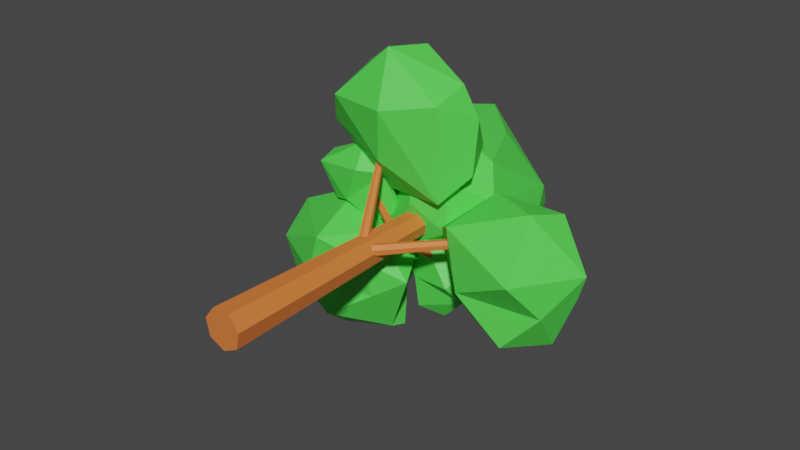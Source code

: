 # Source: BigTree.blend  (saved by Blender 2.92.15; exported with 4.5.12 LTS)
import bpy
from mathutils import Matrix  # noqa: F401  (used for matrix-valued properties, if any)

bpy.ops.wm.read_factory_settings(use_empty=True)
scene = bpy.context.scene
scene.name = 'Scene'

# ---- collections
col_collection = bpy.data.collections.new('Collection'); scene.collection.children.link(col_collection)

# ---- materials (node trees are filled in below, after node groups)
mat_material = bpy.data.materials.new('Material')
mat_material.use_transparent_shadow = False
mat_material_001 = bpy.data.materials.new('Material.001')
mat_material_001.use_transparent_shadow = False

# ---- material node trees
mat_material.use_nodes = True; mat_material.node_tree.nodes.clear()
_N = mat_material.node_tree.nodes; _L = mat_material.node_tree.links
n0 = _N.new('ShaderNodeBsdfPrincipled'); n0.name = 'Principled BSDF'; n0.location = (10, 300)
n0.distribution = 'GGX'
n0.subsurface_method = 'BURLEY'
n0.inputs[0].default_value = (0.09194, 0.8, 0.08196, 1.0)
n0.inputs[3].default_value = 1.45
n0.inputs[27].default_value = (0.0, 0.0, 0.0, 1.0)
n0.inputs[28].default_value = 1.0
n1 = _N.new('ShaderNodeOutputMaterial'); n1.name = 'Material Output'; n1.location = (300, 300)
_L.new(n0.outputs[0], n1.inputs[0])
n1.is_active_output = True
mat_material_001.use_nodes = True; mat_material_001.node_tree.nodes.clear()
_N = mat_material_001.node_tree.nodes; _L = mat_material_001.node_tree.links
n0 = _N.new('ShaderNodeBsdfPrincipled'); n0.name = 'Principled BSDF'; n0.location = (10, 300)
n0.distribution = 'GGX'
n0.subsurface_method = 'BURLEY'
n0.inputs[0].default_value = (0.8, 0.1934, 0.04274, 1.0)
n0.inputs[3].default_value = 1.45
n0.inputs[27].default_value = (0.0, 0.0, 0.0, 1.0)
n0.inputs[28].default_value = 1.0
n1 = _N.new('ShaderNodeOutputMaterial'); n1.name = 'Material Output'; n1.location = (300, 300)
_L.new(n0.outputs[0], n1.inputs[0])
n1.is_active_output = True

# ---- world
world_world = bpy.data.worlds.new('World'); scene.world = world_world
world_world.use_nodes = True; world_world.node_tree.nodes.clear()
_N = world_world.node_tree.nodes; _L = world_world.node_tree.links
n0 = _N.new('ShaderNodeOutputWorld'); n0.name = 'World Output'; n0.location = (300, 300)
n1 = _N.new('ShaderNodeBackground'); n1.name = 'Background'; n1.location = (10, 300)
n1.inputs[0].default_value = (0.05088, 0.05088, 0.05088, 1.0)
_L.new(n1.outputs[0], n0.inputs[0])
n0.is_active_output = True
world_world.color = (0.05088, 0.05088, 0.05088)
world_world.use_sun_shadow = False
world_world.sun_shadow_jitter_overblur = 0.0

# ---- meshes
me_cylinder = bpy.data.meshes.new('Cylinder')
me_cylinder.from_pydata([(-0.0008932, -0.4308, -1.429), (-0.0008933, 19.71, -0.8828), (1.116, -0.4308, -0.8911), (0.6893, 19.71, -0.5504), (1.392, -0.4308, 0.318), (0.8598, 19.71, 0.1964), (0.6192, -0.4308, 1.288), (0.3821, 19.71, 0.7954), (-0.621, -0.4308, 1.288), (-0.3839, 19.71, 0.7954), (-1.394, -0.4308, 0.318), (-0.8616, 19.71, 0.1964), (-1.118, -0.4308, -0.8911), (-0.6911, 19.71, -0.5504), (-0.4854, 10.98, -0.3162), (6.924, 16.99, 0.7578), (-0.2833, 10.7, -0.09919), (7.048, 16.81, 0.8918), (-0.284, 10.64, 0.3062), (7.048, 16.77, 1.142), (-0.487, 10.85, 0.5947), (6.923, 16.9, 1.32), (-0.7394, 11.17, 0.5491), (6.767, 17.1, 1.292), (-0.8511, 11.36, 0.2037), (6.698, 17.22, 1.079), (-0.7381, 11.27, -0.1814), (6.767, 17.17, 0.841), (-0.3715, 10.29, -0.4361), (-4.08, 15.48, -2.874), (-0.01636, 10.55, -0.4378), (-3.861, 15.64, -2.875), (0.1286, 10.82, -0.1207), (-3.771, 15.81, -2.68), (-0.04578, 10.9, 0.2765), (-3.879, 15.86, -2.434), (-0.4081, 10.72, 0.4546), (-4.103, 15.75, -2.324), (-0.6857, 10.43, 0.2796), (-4.274, 15.57, -2.432), (-0.6693, 10.24, -0.1169), (-4.264, 15.45, -2.677), (-0.1927, 10.93, -0.5116), (-2.286, 15.86, 4.652), (-0.08012, 11.21, -0.7287), (-2.217, 16.03, 4.518), (0.2532, 11.38, -0.74), (-2.011, 16.13, 4.511), (0.5564, 11.3, -0.5369), (-1.824, 16.09, 4.637), (0.601, 11.04, -0.2724), (-1.796, 15.93, 4.8), (0.3535, 10.8, -0.1456), (-1.949, 15.78, 4.878), (0.000305, 10.75, -0.252), (-2.167, 15.74, 4.813), (-0.1529, 15.19, -0.06802), (1.48, 18.7, -3.102), (-0.1995, 15.02, -0.3005), (1.451, 18.59, -3.245), (-0.01286, 14.83, -0.4293), (1.567, 18.47, -3.325), (0.2666, 14.77, -0.3575), (1.739, 18.44, -3.281), (0.4283, 14.88, -0.1392), (1.839, 18.51, -3.146), (0.3506, 15.09, 0.06135), (1.791, 18.63, -3.022), (0.09189, 15.22, 0.09301), (1.631, 18.71, -3.002), (-1.578, 14.29, -5.108), (-2.067, 15.81, -0.6579), (-5.71, 13.3, -1.455), (-4.497, 12.9, -6.992), (-1.738, 20.52, -4.242), (-9.522, 20.95, -7.02), (-1.97, 13.86, -2.305), (0.6982, 15.39, -3.684), (-6.664, 13.37, -4.574), (-1.615, 16.58, -8.609), (-0.6027, 18.41, -2.22), (-2.206, 19.04, -6.4), (-5.744, 17.74, 0.7929), (-11.15, 15.6, -4.0), (-11.62, 18.51, -2.166), (-10.03, 15.84, -7.547), (-1.556, 17.94, -9.036), (-6.408, 16.95, -10.29), (-5.785, 19.27, -0.3821), (-10.66, 18.61, -5.385), (-6.814, 20.75, -2.474), (-4.64, 21.66, -4.701), (-9.592, 20.37, -3.763), (-6.285, 21.22, -7.607), (3.068, 18.15, 10.45), (-5.134, 19.65, 2.657), (-0.1738, 21.6, 8.621), (2.532, 21.27, 5.177), (-5.322, 15.13, 8.666), (-1.554, 16.21, 12.44), (2.722, 15.76, 9.504), (-0.6327, 14.04, 8.931), (-1.297, 14.82, 5.056), (-5.297, 19.02, 10.18), (-2.205, 17.17, 2.029), (-6.723, 16.71, 6.119), (2.576, 16.31, 2.49), (4.233, 17.77, 4.508), (-0.5563, 18.98, 12.17), (3.971, 18.67, 8.115), (-4.889, 22.47, 7.104), (-4.364, 21.52, 3.896), (-0.8885, 19.75, 1.797), (10.41, 12.95, 0.5605), (4.588, 14.56, 2.235), (13.05, 17.94, 0.1886), (2.623, 20.08, -3.484), (7.182, 17.31, -6.769), (9.294, 21.98, 0.4065), (5.726, 22.16, -4.074), (9.569, 16.52, 3.926), (5.893, 13.95, -1.838), (9.132, 14.49, -4.955), (11.6, 15.21, -2.249), (5.448, 18.93, 3.344), (2.312, 17.13, 0.483), (4.274, 16.91, -4.617), (11.07, 17.76, -5.478), (10.31, 19.37, 3.14), (2.928, 20.96, 0.6874), (12.44, 18.15, -1.681), (5.204, 23.85, 0.212), (3.428, 22.62, -2.4), (9.586, 22.39, -4.236), (-4.04, 15.63, 3.307), (-7.764, 16.11, 2.847), (-3.405, 18.87, 0.9365), (-4.538, 17.16, 4.887), (-5.331, 16.07, 0.565), (-2.475, 16.73, 3.132), (-3.062, 18.12, 4.23), (-7.792, 17.63, 3.331), (-6.807, 16.71, 0.03813), (-8.348, 17.74, 1.768), (-3.135, 16.42, -0.608), (-1.879, 17.62, 0.0905), (-2.445, 17.64, 2.509), (-6.607, 19.38, 2.34), (-5.212, 18.37, 3.927), (-6.299, 18.0, -0.7989), (2.801, 16.98, -4.108), (0.533, 17.46, -1.118), (0.8617, 19.01, -0.5795), (1.069, 20.23, -5.847), (3.917, 18.52, -2.883), (-0.2192, 17.43, -4.367), (3.435, 18.08, -5.549), (4.09, 19.48, -4.489), (2.055, 18.77, -1.839), (-1.416, 18.07, -3.356), (-0.7756, 18.45, -1.484), (-0.1309, 17.77, -6.856), (-1.883, 19.27, -4.191), (1.521, 18.67, -7.502), (-0.4109, 19.78, -1.361), (0.1226, 19.6, -6.537), (2.911, 18.99, -5.888), (0.6757, 20.74, -2.372), (2.749, 19.72, -2.783), (-1.1, 19.99, -3.62), (0.09679, 17.45, -1.45), (-0.8745, 18.48, 4.347), (-4.994, 19.77, 0.4426), (3.222, 22.53, -3.773), (-3.06, 24.59, 5.776), (-4.335, 28.16, -0.01171), (0.6928, 28.94, -3.058), (-1.484, 28.23, 5.051), (-2.777, 17.29, -0.9903), (-0.2009, 16.71, 1.654), (2.344, 17.46, 3.534), (2.537, 17.31, -0.08), (-3.576, 22.22, -2.845), (1.917, 20.74, -2.303), (-0.3128, 22.84, -4.074), (4.177, 20.83, -1.17), (3.595, 20.93, 4.285), (-4.946, 22.23, 3.857), (-1.89, 20.79, 5.332), (-3.683, 26.03, -2.68), (-5.776, 24.39, 0.1543), (2.451, 26.19, -4.603), (-0.8413, 26.65, -4.294), (4.568, 19.87, 2.016), (4.915, 24.43, -2.154), (0.8227, 20.95, 5.721), (-4.691, 27.55, 3.628), (-1.97, 28.93, -1.928), (3.273, 28.47, -1.474), (1.262, 25.81, 4.323), (-2.27, 29.62, 1.746), (0.4662, 29.75, -0.158), (4.018, 26.88, 0.5354), (0.4237, 15.17, -0.0202), (-3.764, 17.24, 1.513), (0.3075, 14.91, 0.031), (-3.836, 17.07, 1.545), (0.1488, 14.74, -0.1506), (-3.934, 16.97, 1.433), (0.06702, 14.79, -0.4282), (-3.984, 17.0, 1.261), (0.1238, 15.03, -0.5928), (-3.949, 17.15, 1.16), (0.2764, 15.27, -0.5205), (-3.855, 17.3, 1.204), (0.4099, 15.34, -0.2656), (-3.772, 17.34, 1.362)], [], [(0, 1, 3, 2), (2, 3, 5, 4), (4, 5, 7, 6), (6, 7, 9, 8), (8, 9, 11, 10), (3, 1, 13, 11, 9, 7, 5), (10, 11, 13, 12), (12, 13, 1, 0), (0, 2, 4, 6, 8, 10, 12), (14, 15, 17, 16), (16, 17, 19, 18), (18, 19, 21, 20), (20, 21, 23, 22), (22, 23, 25, 24), (17, 15, 27, 25, 23, 21, 19), (24, 25, 27, 26), (26, 27, 15, 14), (14, 16, 18, 20, 22, 24, 26), (28, 29, 31, 30), (30, 31, 33, 32), (32, 33, 35, 34), (34, 35, 37, 36), (36, 37, 39, 38), (31, 29, 41, 39, 37, 35, 33), (38, 39, 41, 40), (40, 41, 29, 28), (28, 30, 32, 34, 36, 38, 40), (42, 43, 45, 44), (44, 45, 47, 46), (46, 47, 49, 48), (48, 49, 51, 50), (50, 51, 53, 52), (45, 43, 55, 53, 51, 49, 47), (52, 53, 55, 54), (54, 55, 43, 42), (42, 44, 46, 48, 50, 52, 54), (56, 57, 59, 58), (58, 59, 61, 60), (60, 61, 63, 62), (62, 63, 65, 64), (64, 65, 67, 66), (59, 57, 69, 67, 65, 63, 61), (66, 67, 69, 68), (68, 69, 57, 56), (56, 58, 60, 62, 64, 66, 68), (70, 76, 72), (71, 76, 77), (70, 72, 78), (70, 78, 73), (71, 77, 80), (72, 71, 82), (73, 85, 87), (71, 80, 82), (72, 82, 84), (79, 86, 81), (84, 88, 92), (74, 81, 91), (91, 93, 75), (91, 81, 93), (93, 87, 75), (75, 89, 92), (89, 84, 92), (92, 90, 75), (92, 88, 90), (90, 91, 75), (90, 88, 91), (88, 74, 91), (86, 93, 81), (85, 89, 75), (85, 83, 89), (83, 84, 89), (84, 82, 88), (82, 80, 88), (80, 74, 88), (86, 87, 93), (86, 79, 87), (79, 73, 87), (87, 85, 75), (83, 72, 84), (80, 81, 74), (80, 77, 81), (77, 79, 81), (70, 73, 79), (73, 78, 85), (78, 83, 85), (78, 72, 83), (77, 70, 79), (77, 76, 70), (72, 76, 71), (101, 99, 98), (101, 98, 102), (99, 94, 108), (94, 100, 109), (99, 108, 103), (98, 103, 105), (103, 108, 110), (95, 110, 111), (96, 109, 97), (112, 111, 97), (112, 95, 111), (111, 110, 97), (110, 96, 97), (110, 108, 96), (94, 109, 96), (107, 112, 97), (107, 106, 112), (104, 95, 112), (105, 110, 95), (105, 103, 110), (109, 107, 97), (109, 100, 107), (100, 106, 107), (106, 104, 112), (106, 102, 104), (104, 105, 95), (98, 99, 103), (108, 94, 96), (101, 106, 100), (101, 102, 106), (102, 105, 104), (102, 98, 105), (94, 99, 100), (99, 101, 100), (113, 120, 114), (113, 114, 121), (113, 121, 123), (120, 115, 128), (115, 123, 130), (120, 128, 124), (114, 124, 125), (122, 117, 127), (124, 128, 131), (116, 129, 132), (117, 116, 119), (118, 133, 119), (118, 130, 133), (133, 117, 119), (119, 116, 132), (132, 131, 119), (132, 129, 131), (129, 124, 131), (131, 118, 119), (131, 128, 118), (115, 130, 118), (127, 117, 133), (126, 116, 117), (125, 129, 116), (125, 124, 129), (130, 127, 133), (130, 123, 127), (123, 122, 127), (117, 122, 126), (122, 121, 126), (126, 125, 116), (126, 121, 125), (121, 114, 125), (128, 115, 118), (113, 123, 115), (123, 121, 122), (115, 120, 113), (114, 120, 124), (134, 137, 135), (134, 135, 138), (134, 138, 139), (137, 148, 141), (135, 141, 143), (139, 146, 140), (141, 148, 147), (140, 146, 148), (148, 146, 136), (136, 145, 149), (149, 147, 136), (149, 143, 147), (143, 141, 147), (147, 148, 136), (144, 149, 145), (146, 145, 136), (146, 139, 145), (139, 144, 145), (144, 138, 149), (138, 142, 149), (142, 143, 149), (142, 135, 143), (148, 137, 140), (137, 139, 140), (139, 138, 144), (138, 135, 142), (137, 134, 139), (135, 137, 141), (150, 154, 151), (150, 151, 155), (150, 155, 156), (151, 158, 152), (154, 168, 158), (151, 152, 160), (156, 166, 157), (152, 168, 167), (162, 164, 169), (157, 166, 168), (168, 166, 153), (153, 165, 169), (165, 162, 169), (169, 167, 153), (169, 164, 167), (164, 152, 167), (167, 168, 153), (163, 165, 153), (163, 161, 165), (161, 162, 165), (160, 164, 162), (160, 152, 164), (158, 168, 152), (166, 163, 153), (166, 156, 163), (156, 161, 163), (161, 155, 162), (155, 159, 162), (159, 160, 162), (159, 151, 160), (168, 154, 157), (154, 156, 157), (156, 155, 161), (155, 151, 159), (154, 150, 156), (151, 154, 158), (170, 179, 178), (171, 179, 180), (170, 178, 184), (170, 184, 183), (170, 183, 181), (171, 180, 195), (172, 171, 187), (173, 184, 191), (171, 195, 188), (172, 187, 190), (182, 189, 192), (173, 191, 194), (174, 195, 177), (175, 196, 200), (176, 197, 201), (199, 202, 177), (199, 186, 202), (202, 201, 177), (202, 198, 201), (198, 176, 201), (201, 200, 177), (201, 197, 200), (197, 175, 200), (200, 196, 177), (196, 174, 177), (177, 195, 199), (195, 186, 199), (193, 202, 186), (194, 198, 202), (194, 191, 198), (191, 176, 198), (192, 197, 176), (192, 189, 197), (189, 175, 197), (190, 196, 175), (190, 187, 196), (187, 174, 196), (188, 195, 174), (193, 194, 202), (193, 185, 194), (185, 173, 194), (191, 192, 176), (191, 184, 192), (184, 182, 192), (189, 190, 175), (189, 182, 190), (182, 172, 190), (187, 188, 174), (187, 171, 188), (195, 180, 186), (180, 193, 186), (181, 185, 193), (181, 183, 185), (183, 173, 185), (183, 184, 173), (184, 178, 182), (178, 172, 182), (180, 181, 193), (180, 179, 181), (179, 170, 181), (178, 171, 172), (178, 179, 171), (203, 204, 206, 205), (205, 206, 208, 207), (207, 208, 210, 209), (209, 210, 212, 211), (211, 212, 214, 213), (206, 204, 216, 214, 212, 210, 208), (213, 214, 216, 215), (215, 216, 204, 203), (203, 205, 207, 209, 211, 213, 215)])
me_cylinder.polygons.foreach_set('material_index', [1, 1, 1, 1, 1, 1, 1, 1, 1, 1, 1, 1, 1, 1, 1, 1, 1, 1, 1, 1, 1, 1, 1, 1, 1, 1, 1, 1, 1, 1, 1, 1, 1, 1, 1, 1, 1, 1, 1, 1, 1, 1, 1, 1, 1, 0, 0, 0, 0, 0, 0, 0, 0, 0, 0, 0, 0, 0, 0, 0, 0, 0, 0, 0, 0, 0, 0, 0, 0, 0, 0, 0, 0, 0, 0, 0, 0, 0, 0, 0, 0, 0, 0, 0, 0, 0, 0, 0, 0, 0, 0, 0, 0, 0, 0, 0, 0, 0, 0, 0, 0, 0, 0, 0, 0, 0, 0, 0, 0, 0, 0, 0, 0, 0, 0, 0, 0, 0, 0, 0, 0, 0, 0, 0, 0, 0, 0, 0, 0, 0, 0, 0, 0, 0, 0, 0, 0, 0, 0, 0, 0, 0, 0, 0, 0, 0, 0, 0, 0, 0, 0, 0, 0, 0, 0, 0, 0, 0, 0, 0, 0, 0, 0, 0, 0, 0, 0, 0, 0, 0, 0, 0, 0, 0, 0, 0, 0, 0, 0, 0, 0, 0, 0, 0, 0, 0, 0, 0, 0, 0, 0, 0, 0, 0, 0, 0, 0, 0, 0, 0, 0, 0, 0, 0, 0, 0, 0, 0, 0, 0, 0, 0, 0, 0, 0, 0, 0, 0, 0, 0, 0, 0, 0, 0, 0, 0, 0, 0, 0, 0, 0, 0, 0, 0, 0, 0, 0, 0, 0, 0, 0, 0, 0, 0, 0, 0, 0, 0, 0, 0, 0, 0, 0, 0, 0, 0, 0, 0, 0, 0, 0, 0, 0, 0, 0, 0, 0, 0, 0, 0, 0, 0, 0, 0, 0, 0, 0, 0, 0, 0, 0, 0, 0, 0, 0, 0, 0, 1, 1, 1, 1, 1, 1, 1, 1, 1])
_uv = me_cylinder.uv_layers.new(name='UVMap')
_uv.uv.foreach_set('vector', [1.0, 0.5, 1.0, 1.0, 0.8571, 1.0, 0.8571, 0.5, 0.8571, 0.5, 0.8571, 1.0, 0.7143, 1.0, 0.7143, 0.5, 0.7143, 0.5, 0.7143, 1.0, 0.5714, 1.0, 0.5714, 0.5, 0.5714, 0.5, 0.5714, 1.0, 0.4286, 1.0, 0.4286, 0.5, 0.4286, 0.5, 0.4286, 1.0, 0.2857, 1.0, 0.2857, 0.5, 0.4376, 0.3996, 0.25, 0.49, 0.06236, 0.3996, 0.01602, 0.1966, 0.1459, 0.03377, 0.3541, 0.03377, 0.484, 0.1966, 0.2857, 0.5, 0.2857, 1.0, 0.1429, 1.0, 0.1429, 0.5, 0.1429, 0.5, 0.1429, 1.0, 2.98e-08, 1.0, 2.98e-08, 0.5, 0.75, 0.49, 0.9376, 0.3996, 0.984, 0.1966, 0.8541, 0.03377, 0.6459, 0.03377, 0.516, 0.1966, 0.5624, 0.3996, 1.0, 0.5, 1.0, 1.0, 0.8571, 1.0, 0.8571, 0.5, 0.8571, 0.5, 0.8571, 1.0, 0.7143, 1.0, 0.7143, 0.5, 0.7143, 0.5, 0.7143, 1.0, 0.5714, 1.0, 0.5714, 0.5, 0.5714, 0.5, 0.5714, 1.0, 0.4286, 1.0, 0.4286, 0.5, 0.4286, 0.5, 0.4286, 1.0, 0.2857, 1.0, 0.2857, 0.5, 0.4376, 0.3996, 0.25, 0.49, 0.06236, 0.3996, 0.01602, 0.1966, 0.1459, 0.03377, 0.3541, 0.03377, 0.484, 0.1966, 0.2857, 0.5, 0.2857, 1.0, 0.1429, 1.0, 0.1429, 0.5, 0.1429, 0.5, 0.1429, 1.0, 2.98e-08, 1.0, 2.98e-08, 0.5, 0.75, 0.49, 0.9376, 0.3996, 0.984, 0.1966, 0.8541, 0.03377, 0.6459, 0.03377, 0.516, 0.1966, 0.5624, 0.3996, 1.0, 0.5, 1.0, 1.0, 0.8571, 1.0, 0.8571, 0.5, 0.8571, 0.5, 0.8571, 1.0, 0.7143, 1.0, 0.7143, 0.5, 0.7143, 0.5, 0.7143, 1.0, 0.5714, 1.0, 0.5714, 0.5, 0.5714, 0.5, 0.5714, 1.0, 0.4286, 1.0, 0.4286, 0.5, 0.4286, 0.5, 0.4286, 1.0, 0.2857, 1.0, 0.2857, 0.5, 0.4376, 0.3996, 0.25, 0.49, 0.06236, 0.3996, 0.01602, 0.1966, 0.1459, 0.03377, 0.3541, 0.03377, 0.484, 0.1966, 0.2857, 0.5, 0.2857, 1.0, 0.1429, 1.0, 0.1429, 0.5, 0.1429, 0.5, 0.1429, 1.0, 2.98e-08, 1.0, 2.98e-08, 0.5, 0.75, 0.49, 0.9376, 0.3996, 0.984, 0.1966, 0.8541, 0.03377, 0.6459, 0.03377, 0.516, 0.1966, 0.5624, 0.3996, 1.0, 0.5, 1.0, 1.0, 0.8571, 1.0, 0.8571, 0.5, 0.8571, 0.5, 0.8571, 1.0, 0.7143, 1.0, 0.7143, 0.5, 0.7143, 0.5, 0.7143, 1.0, 0.5714, 1.0, 0.5714, 0.5, 0.5714, 0.5, 0.5714, 1.0, 0.4286, 1.0, 0.4286, 0.5, 0.4286, 0.5, 0.4286, 1.0, 0.2857, 1.0, 0.2857, 0.5, 0.4376, 0.3996, 0.25, 0.49, 0.06236, 0.3996, 0.01602, 0.1966, 0.1459, 0.03377, 0.3541, 0.03377, 0.484, 0.1966, 0.2857, 0.5, 0.2857, 1.0, 0.1429, 1.0, 0.1429, 0.5, 0.1429, 0.5, 0.1429, 1.0, 2.98e-08, 1.0, 2.98e-08, 0.5, 0.75, 0.49, 0.9376, 0.3996, 0.984, 0.1966, 0.8541, 0.03377, 0.6459, 0.03377, 0.516, 0.1966, 0.5624, 0.3996, 1.0, 0.5, 1.0, 1.0, 0.8571, 1.0, 0.8571, 0.5, 0.8571, 0.5, 0.8571, 1.0, 0.7143, 1.0, 0.7143, 0.5, 0.7143, 0.5, 0.7143, 1.0, 0.5714, 1.0, 0.5714, 0.5, 0.5714, 0.5, 0.5714, 1.0, 0.4286, 1.0, 0.4286, 0.5, 0.4286, 0.5, 0.4286, 1.0, 0.2857, 1.0, 0.2857, 0.5, 0.4376, 0.3996, 0.25, 0.49, 0.06236, 0.3996, 0.01602, 0.1966, 0.1459, 0.03377, 0.3541, 0.03377, 0.484, 0.1966, 0.2857, 0.5, 0.2857, 1.0, 0.1429, 1.0, 0.1429, 0.5, 0.1429, 0.5, 0.1429, 1.0, 2.98e-08, 1.0, 2.98e-08, 0.5, 0.75, 0.49, 0.9376, 0.3996, 0.984, 0.1966, 0.8541, 0.03377, 0.6459, 0.03377, 0.516, 0.1966, 0.5624, 0.3996, 0.8182, 0.0, 0.7727, 0.07873, 0.879, 0.1054, 0.7552, 0.1575, 0.6818, 0.07873, 0.6364, 0.1575, 0.09091, 0.0, 0.04046, 0.1054, 0.1364, 0.07873, 0.2727, 0.0, 0.2273, 0.07873, 0.3183, 0.07889, 0.7552, 0.1575, 0.6364, 0.1575, 0.6818, 0.2362, 0.879, 0.1054, 0.7552, 0.1575, 0.8455, 0.2362, 0.3183, 0.07889, 0.2373, 0.2188, 0.3798, 0.245, 0.7552, 0.1575, 0.6818, 0.2362, 0.8455, 0.2362, 0.879, 0.1054, 0.8455, 0.2362, 0.9963, 0.3085, 0.4891, 0.1575, 0.5, 0.2362, 0.562, 0.2862, 0.9963, 0.3085, 0.8158, 0.3149, 0.9545, 0.3937, 0.6364, 0.3149, 0.562, 0.2862, 0.5909, 0.3937, 0.5909, 0.3937, 0.499, 0.3919, 0.5455, 0.4724, 0.5909, 0.3937, 0.562, 0.2862, 0.499, 0.3919, 0.4101, 0.3919, 0.3798, 0.245, 0.3181, 0.3935, 0.2274, 0.3935, 0.1818, 0.3149, 0.1364, 0.3937, 0.1818, 0.3149, 0.08721, 0.3085, 0.1364, 0.3937, 0.9545, 0.3937, 0.8636, 0.3937, 0.9091, 0.4724, 0.9545, 0.3937, 0.8158, 0.3149, 0.8636, 0.3937, 0.7727, 0.3937, 0.6818, 0.3937, 0.7273, 0.4724, 0.7727, 0.3937, 0.8158, 0.3149, 0.6818, 0.3937, 0.8158, 0.3149, 0.6364, 0.3149, 0.6818, 0.3937, 0.5, 0.2362, 0.499, 0.3919, 0.562, 0.2862, 0.2373, 0.2188, 0.1818, 0.3149, 0.3181, 0.3935, 0.2373, 0.2188, 0.1468, 0.2181, 0.1818, 0.3149, 0.1468, 0.2181, 0.08721, 0.3085, 0.1818, 0.3149, 0.9963, 0.3085, 0.8455, 0.2362, 0.8158, 0.3149, 0.8455, 0.2362, 0.6818, 0.2362, 0.8158, 0.3149, 0.6818, 0.2362, 0.6364, 0.3149, 0.8158, 0.3149, 0.5, 0.2362, 0.3798, 0.245, 0.499, 0.3919, 0.5, 0.2362, 0.4891, 0.1575, 0.3798, 0.245, 0.4891, 0.1575, 0.3183, 0.07889, 0.3798, 0.245, 0.3798, 0.245, 0.2373, 0.2188, 0.3181, 0.3935, 0.1468, 0.2181, 0.04046, 0.1054, 0.08721, 0.3085, 0.6818, 0.2362, 0.562, 0.2862, 0.6364, 0.3149, 0.6818, 0.2362, 0.6364, 0.1575, 0.562, 0.2862, 0.6364, 0.1575, 0.4891, 0.1575, 0.562, 0.2862, 0.4996, 0.078, 0.409, 0.07889, 0.4891, 0.1575, 0.3183, 0.07889, 0.2273, 0.07873, 0.2373, 0.2188, 0.2273, 0.07873, 0.1468, 0.2181, 0.2373, 0.2188, 0.1364, 0.07873, 0.04046, 0.1054, 0.1468, 0.2181, 0.6364, 0.1575, 0.5913, 0.078, 0.4891, 0.1575, 0.6364, 0.1575, 0.6818, 0.07873, 0.5913, 0.078, 0.879, 0.1054, 0.7727, 0.07873, 0.7552, 0.1575, 0.8182, 0.0, 0.7378, 0.1391, 0.8949, 0.1346, 0.09091, 0.0, 0.01321, 0.1346, 0.1364, 0.07873, 0.7378, 0.1391, 0.5711, 0.1966, 0.6826, 0.2375, 0.5711, 0.1966, 0.4843, 0.106, 0.5036, 0.2424, 0.7378, 0.1391, 0.6826, 0.2375, 0.8109, 0.268, 0.8949, 0.1346, 0.8109, 0.268, 0.9545, 0.2362, 0.8109, 0.268, 0.6826, 0.2375, 0.7727, 0.3937, 1.0, 0.3149, 0.873, 0.3773, 0.9545, 0.3937, 0.605, 0.3693, 0.5036, 0.2424, 0.4746, 0.3496, 0.2587, 0.3516, 0.1364, 0.3937, 0.1818, 0.4724, 0.2587, 0.3516, 0.1291, 0.3149, 0.1364, 0.3937, 0.9545, 0.3937, 0.873, 0.3773, 0.9091, 0.4724, 0.7727, 0.3937, 0.6678, 0.3693, 0.7273, 0.4724, 0.7727, 0.3937, 0.6826, 0.2375, 0.6678, 0.3693, 0.5711, 0.1966, 0.5036, 0.2424, 0.6678, 0.3693, 0.4091, 0.2362, 0.301, 0.3516, 0.4746, 0.3496, 0.4091, 0.2362, 0.3335, 0.2097, 0.301, 0.3516, 0.2176, 0.2373, 0.1291, 0.3149, 0.301, 0.3516, 0.9545, 0.2362, 0.873, 0.3773, 1.0, 0.3149, 0.9545, 0.2362, 0.8109, 0.268, 0.873, 0.3773, 0.5036, 0.2424, 0.4091, 0.2362, 0.4746, 0.3496, 0.5036, 0.2424, 0.4843, 0.106, 0.4091, 0.2362, 0.4843, 0.106, 0.3335, 0.2097, 0.4091, 0.2362, 0.3335, 0.2097, 0.2176, 0.2373, 0.301, 0.3516, 0.3335, 0.2097, 0.2459, 0.1109, 0.2176, 0.2373, 0.2176, 0.2373, 0.05287, 0.2233, 0.1291, 0.3149, 0.8949, 0.1346, 0.7378, 0.1391, 0.8109, 0.268, 0.6826, 0.2375, 0.5711, 0.1966, 0.6678, 0.3693, 0.4549, -0.0006417, 0.3335, 0.2097, 0.4843, 0.106, 0.2724, -0.0006417, 0.2459, 0.1109, 0.3335, 0.2097, 0.1364, 0.07873, 0.05287, 0.2233, 0.2176, 0.2373, 0.1364, 0.07873, 0.01321, 0.1346, 0.05287, 0.2233, 0.5711, 0.1966, 0.7167, 0.1391, 0.5909, 0.07873, 0.7167, 0.1391, 0.6364, 0.0, 0.5909, 0.07873, 0.8182, 0.0, 0.7314, 0.1503, 0.9037, 0.1482, 0.09091, 0.0, 0.005349, 0.1482, 0.1312, 0.1076, 0.2727, 0.0, 0.1888, 0.1076, 0.3182, 0.07873, 0.7314, 0.1503, 0.5709, 0.1945, 0.6844, 0.2406, 0.5709, 0.1945, 0.4499, 0.1495, 0.5038, 0.2428, 0.7314, 0.1503, 0.6844, 0.2406, 0.8238, 0.2541, 0.9037, 0.1482, 0.8238, 0.2541, 0.9545, 0.2362, 0.3428, 0.1575, 0.3108, 0.2582, 0.4091, 0.2362, 0.8238, 0.2541, 0.6844, 0.2406, 0.7727, 0.3937, 1.0, 0.3149, 0.9091, 0.3149, 0.9545, 0.3937, 0.3108, 0.2582, 0.1473, 0.3149, 0.2159, 0.4134, 0.6135, 0.3545, 0.4782, 0.3558, 0.5455, 0.4724, 0.6135, 0.3545, 0.5038, 0.2428, 0.4782, 0.3558, 0.4309, 0.3558, 0.3108, 0.2582, 0.3296, 0.4134, 0.2159, 0.4134, 0.1473, 0.3149, 0.1364, 0.3937, 0.9545, 0.3937, 0.8636, 0.3937, 0.9091, 0.4724, 0.9545, 0.3937, 0.9091, 0.3149, 0.8636, 0.3937, 0.9091, 0.3149, 0.8238, 0.2541, 0.8636, 0.3937, 0.7727, 0.3937, 0.6592, 0.3545, 0.7273, 0.4724, 0.7727, 0.3937, 0.6844, 0.2406, 0.6592, 0.3545, 0.5709, 0.1945, 0.5038, 0.2428, 0.6592, 0.3545, 0.4091, 0.2362, 0.3108, 0.2582, 0.4782, 0.3558, 0.2103, 0.2362, 0.1473, 0.3149, 0.3108, 0.2582, 0.9545, 0.2362, 0.9091, 0.3149, 1.0, 0.3149, 0.9545, 0.2362, 0.8238, 0.2541, 0.9091, 0.3149, 0.5038, 0.2428, 0.4091, 0.2362, 0.4782, 0.3558, 0.5038, 0.2428, 0.4499, 0.1495, 0.4091, 0.2362, 0.4499, 0.1495, 0.3428, 0.1575, 0.4091, 0.2362, 0.3108, 0.2582, 0.3428, 0.1575, 0.2103, 0.2362, 0.3428, 0.1575, 0.1888, 0.1076, 0.2103, 0.2362, 0.2103, 0.2362, 0.04545, 0.2362, 0.1473, 0.3149, 0.2103, 0.2362, 0.1888, 0.1076, 0.04545, 0.2362, 0.1888, 0.1076, 0.005349, 0.1482, 0.04545, 0.2362, 0.6844, 0.2406, 0.5709, 0.1945, 0.6592, 0.3545, 0.4788, 0.04204, 0.4499, 0.1495, 0.5709, 0.1945, 0.3182, 0.07873, 0.1888, 0.1076, 0.3428, 0.1575, 0.5709, 0.1945, 0.7231, 0.1503, 0.6121, 0.04204, 0.9037, 0.1482, 0.7314, 0.1503, 0.8238, 0.2541, 0.8182, 0.0, 0.6819, 0.1532, 0.9035, 0.1478, 0.09091, 0.0, 0.00557, 0.1478, 0.1364, 0.07873, 0.2727, 0.0, 0.2504, 0.1187, 0.3182, 0.07873, 0.6819, 0.1532, 0.702, 0.2861, 0.85, 0.2375, 0.9035, 0.1478, 0.85, 0.2375, 0.9325, 0.2744, 0.4971, 0.1571, 0.4997, 0.2356, 0.5927, 0.2394, 0.85, 0.2375, 0.702, 0.2861, 0.7727, 0.3937, 0.5927, 0.2394, 0.4997, 0.2356, 0.5909, 0.3937, 0.5909, 0.3937, 0.4997, 0.2356, 0.4853, 0.3682, 0.4238, 0.3682, 0.3996, 0.2526, 0.1905, 0.3166, 0.9984, 0.3178, 0.8636, 0.3937, 0.9091, 0.4724, 0.9984, 0.3178, 0.9325, 0.2744, 0.8636, 0.3937, 0.9325, 0.2744, 0.85, 0.2375, 0.8636, 0.3937, 0.7727, 0.3937, 0.702, 0.2861, 0.7273, 0.4724, 0.3311, 0.2139, 0.1905, 0.3166, 0.3996, 0.2526, 0.4997, 0.2356, 0.3996, 0.2526, 0.4853, 0.3682, 0.4997, 0.2356, 0.4971, 0.1571, 0.3996, 0.2526, 0.4971, 0.1571, 0.3311, 0.2139, 0.3996, 0.2526, 0.3311, 0.2139, 0.2504, 0.1187, 0.1905, 0.3166, 0.2504, 0.1187, 0.147, 0.2178, 0.1905, 0.3166, 0.147, 0.2178, 0.04545, 0.2362, 0.1905, 0.3166, 0.147, 0.2178, 0.00557, 0.1478, 0.04545, 0.2362, 0.702, 0.2861, 0.6819, 0.1532, 0.5927, 0.2394, 0.6819, 0.1532, 0.4971, 0.1571, 0.5927, 0.2394, 0.3182, 0.07873, 0.2504, 0.1187, 0.3311, 0.2139, 0.1364, 0.07873, 0.00557, 0.1478, 0.147, 0.2178, 0.6819, 0.1532, 0.6107, 0.04437, 0.4971, 0.1571, 0.9035, 0.1478, 0.6819, 0.1532, 0.85, 0.2375, 0.8182, 0.0, 0.6819, 0.1532, 0.9035, 0.1478, 0.09091, 0.0, 0.00557, 0.1478, 0.1364, 0.07873, 0.2727, 0.0, 0.2504, 0.1187, 0.3182, 0.07873, 0.9035, 0.1478, 0.794, 0.1993, 0.8592, 0.2438, 0.6819, 0.1532, 0.702, 0.2861, 0.794, 0.1993, 0.9035, 0.1478, 0.8592, 0.2438, 0.9545, 0.2362, 0.4971, 0.1571, 0.4997, 0.2356, 0.5927, 0.2394, 0.8592, 0.2438, 0.702, 0.2861, 0.7727, 0.3937, 1.0, 0.3149, 0.9091, 0.3149, 0.9545, 0.3937, 0.5927, 0.2394, 0.4997, 0.2356, 0.5909, 0.3937, 0.5909, 0.3937, 0.4997, 0.2356, 0.4853, 0.3682, 0.4238, 0.3682, 0.3636, 0.3149, 0.3182, 0.3937, 0.3636, 0.3149, 0.1858, 0.3137, 0.3182, 0.3937, 0.9545, 0.3937, 0.8636, 0.3937, 0.9091, 0.4724, 0.9545, 0.3937, 0.9091, 0.3149, 0.8636, 0.3937, 0.9091, 0.3149, 0.8592, 0.2438, 0.8636, 0.3937, 0.7727, 0.3937, 0.702, 0.2861, 0.7273, 0.4724, 0.4091, 0.2362, 0.3636, 0.3149, 0.4853, 0.3682, 0.4091, 0.2362, 0.3311, 0.2139, 0.3636, 0.3149, 0.3311, 0.2139, 0.1858, 0.3137, 0.3636, 0.3149, 0.9545, 0.2362, 0.9091, 0.3149, 1.0, 0.3149, 0.9545, 0.2362, 0.8592, 0.2438, 0.9091, 0.3149, 0.794, 0.1993, 0.702, 0.2861, 0.8592, 0.2438, 0.4997, 0.2356, 0.4091, 0.2362, 0.4853, 0.3682, 0.4997, 0.2356, 0.4971, 0.1571, 0.4091, 0.2362, 0.4971, 0.1571, 0.3311, 0.2139, 0.4091, 0.2362, 0.3311, 0.2139, 0.2504, 0.1187, 0.1858, 0.3137, 0.2504, 0.1187, 0.147, 0.2178, 0.1858, 0.3137, 0.147, 0.2178, 0.04545, 0.2362, 0.1858, 0.3137, 0.147, 0.2178, 0.00557, 0.1478, 0.04545, 0.2362, 0.702, 0.2861, 0.6819, 0.1532, 0.5927, 0.2394, 0.6819, 0.1532, 0.4971, 0.1571, 0.5927, 0.2394, 0.3182, 0.07873, 0.2504, 0.1187, 0.3311, 0.2139, 0.1364, 0.07873, 0.00557, 0.1478, 0.147, 0.2178, 0.6819, 0.1532, 0.6107, 0.04437, 0.4971, 0.1571, 0.9035, 0.1478, 0.6819, 0.1532, 0.794, 0.1993, 0.8182, 0.0, 0.7727, 0.07873, 0.8636, 0.07873, 0.7437, 0.1575, 0.6818, 0.07873, 0.6364, 0.1575, 0.09091, 0.0, 0.04545, 0.07873, 0.1364, 0.07873, 0.2727, 0.0, 0.2598, 0.1351, 0.3182, 0.07873, 0.4545, 0.0, 0.4091, 0.07873, 0.5, 0.07873, 0.7437, 0.1575, 0.6364, 0.1575, 0.6925, 0.2547, 0.9091, 0.1575, 0.7437, 0.1575, 0.8636, 0.2362, 0.3636, 0.1575, 0.2598, 0.1351, 0.3182, 0.2362, 0.7437, 0.1575, 0.6925, 0.2547, 0.7727, 0.2362, 0.9091, 0.1575, 0.8636, 0.2362, 0.9545, 0.2362, 0.1147, 0.1575, 0.1364, 0.2362, 0.2273, 0.2362, 0.3636, 0.1575, 0.3182, 0.2362, 0.4091, 0.2362, 0.8182, 0.3149, 0.6925, 0.2547, 0.7688, 0.4004, 1.0, 0.3149, 0.9091, 0.3149, 0.9545, 0.3937, 0.2727, 0.3149, 0.1818, 0.3149, 0.2273, 0.3937, 0.5909, 0.3937, 0.4712, 0.3438, 0.5455, 0.4724, 0.5909, 0.3937, 0.5917, 0.2443, 0.4712, 0.3438, 0.4379, 0.3438, 0.3182, 0.3937, 0.3636, 0.4724, 0.4379, 0.3438, 0.3636, 0.3149, 0.3182, 0.3937, 0.3636, 0.3149, 0.2727, 0.3149, 0.3182, 0.3937, 0.2273, 0.3937, 0.1364, 0.3937, 0.1818, 0.4724, 0.2273, 0.3937, 0.1818, 0.3149, 0.1364, 0.3937, 0.1818, 0.3149, 0.09091, 0.3149, 0.1364, 0.3937, 0.9545, 0.3937, 0.9091, 0.3149, 0.8676, 0.4004, 0.9091, 0.3149, 0.8182, 0.3149, 0.8676, 0.4004, 0.7688, 0.4004, 0.6925, 0.2547, 0.6818, 0.3937, 0.6925, 0.2547, 0.5917, 0.2443, 0.6818, 0.3937, 0.5361, 0.1737, 0.4712, 0.3438, 0.5917, 0.2443, 0.4091, 0.2362, 0.3636, 0.3149, 0.4712, 0.3438, 0.4091, 0.2362, 0.3182, 0.2362, 0.3636, 0.3149, 0.3182, 0.2362, 0.2727, 0.3149, 0.3636, 0.3149, 0.2273, 0.2362, 0.1818, 0.3149, 0.2727, 0.3149, 0.2273, 0.2362, 0.1364, 0.2362, 0.1818, 0.3149, 0.1364, 0.2362, 0.09091, 0.3149, 0.1818, 0.3149, 0.9545, 0.2362, 0.9091, 0.3149, 1.0, 0.3149, 0.9545, 0.2362, 0.8636, 0.2362, 0.9091, 0.3149, 0.8636, 0.2362, 0.8182, 0.3149, 0.9091, 0.3149, 0.7727, 0.2362, 0.6925, 0.2547, 0.8182, 0.3149, 0.5361, 0.1737, 0.4091, 0.2362, 0.4712, 0.3438, 0.5361, 0.1737, 0.4545, 0.1575, 0.4091, 0.2362, 0.4545, 0.1575, 0.3636, 0.1575, 0.4091, 0.2362, 0.3182, 0.2362, 0.2273, 0.2362, 0.2727, 0.3149, 0.3182, 0.2362, 0.2598, 0.1351, 0.2273, 0.2362, 0.2598, 0.1351, 0.1147, 0.1575, 0.2273, 0.2362, 0.1364, 0.2362, 0.04545, 0.2362, 0.09091, 0.3149, 0.1364, 0.2362, 0.1147, 0.1575, 0.04545, 0.2362, 0.1147, 0.1575, 0.0, 0.1575, 0.04545, 0.2362, 0.8636, 0.2362, 0.7727, 0.2362, 0.8182, 0.3149, 0.8636, 0.2362, 0.7437, 0.1575, 0.7727, 0.2362, 0.6925, 0.2547, 0.6364, 0.1575, 0.5917, 0.2443, 0.6364, 0.1575, 0.5361, 0.1737, 0.5917, 0.2443, 0.5, 0.07873, 0.4545, 0.1575, 0.5361, 0.1737, 0.5, 0.07873, 0.4091, 0.07873, 0.4545, 0.1575, 0.4091, 0.07873, 0.3636, 0.1575, 0.4545, 0.1575, 0.3182, 0.07873, 0.2598, 0.1351, 0.3636, 0.1575, 0.1364, 0.07873, 0.04545, 0.07873, 0.1147, 0.1575, 0.04545, 0.07873, 0.0, 0.1575, 0.1147, 0.1575, 0.6364, 0.1575, 0.5909, 0.07873, 0.5361, 0.1737, 0.6364, 0.1575, 0.6818, 0.07873, 0.5909, 0.07873, 0.6818, 0.07873, 0.6364, 0.0, 0.5909, 0.07873, 0.8636, 0.07873, 0.7437, 0.1575, 0.9091, 0.1575, 0.8636, 0.07873, 0.7727, 0.07873, 0.7437, 0.1575, 1.0, 0.5, 1.0, 1.0, 0.8571, 1.0, 0.8571, 0.5, 0.8571, 0.5, 0.8571, 1.0, 0.7143, 1.0, 0.7143, 0.5, 0.7143, 0.5, 0.7143, 1.0, 0.5714, 1.0, 0.5714, 0.5, 0.5714, 0.5, 0.5714, 1.0, 0.4286, 1.0, 0.4286, 0.5, 0.4286, 0.5, 0.4286, 1.0, 0.2857, 1.0, 0.2857, 0.5, 0.4376, 0.3996, 0.25, 0.49, 0.06236, 0.3996, 0.01602, 0.1966, 0.1459, 0.03377, 0.3541, 0.03377, 0.484, 0.1966, 0.2857, 0.5, 0.2857, 1.0, 0.1429, 1.0, 0.1429, 0.5, 0.1429, 0.5, 0.1429, 1.0, 2.98e-08, 1.0, 2.98e-08, 0.5, 0.75, 0.49, 0.9376, 0.3996, 0.984, 0.1966, 0.8541, 0.03377, 0.6459, 0.03377, 0.516, 0.1966, 0.5624, 0.3996])
me_cylinder.materials.append(mat_material)
me_cylinder.materials.append(mat_material_001)
me_cylinder.use_remesh_fix_poles = True
me_cylinder.use_remesh_preserve_attributes = False
me_cylinder.use_mirror_vertex_groups = False
me_cylinder.update()

# ---- objects
ob_trunk = bpy.data.objects.new('Trunk', me_cylinder)

# ---- transforms, parenting, visibility, modifiers, constraints
ob_trunk.location = (0.0, 0.0, 0.0)
ob_trunk.lineart.crease_threshold = 0.0

# ---- collection membership
col_collection.objects.link(ob_trunk)

# ---- scene / render settings (as saved in the file)
scene.frame_start = 1; scene.frame_end = 250; scene.frame_set(1)
scene.render.engine = 'BLENDER_EEVEE_NEXT'
scene.cycles.use_denoising = False
scene.cycles.samples = 128
scene.cycles.sampling_pattern = 'TABULATED_SOBOL'
scene.cycles.use_adaptive_sampling = False
scene.cycles.use_light_tree = False
scene.view_settings.view_transform = 'Filmic'
bpy.context.view_layer.update()

# ---- added for rendering (the .blend has no active camera and no usable light): camera, sun
cam_auto = bpy.data.cameras.new('AutoCamera')
cam_auto.lens = 50.0
cam_auto.sensor_width = 36.0
cam_auto.clip_end = 1000.0
ob_auto_camera = bpy.data.objects.new('AutoCamera', cam_auto)
scene.collection.objects.link(ob_auto_camera)
ob_auto_camera.location = (42.4654, -35.4421, 34.4785)
ob_auto_camera.rotation_euler = (1.09748, -7.21219e-08, 0.694738)
scene.camera = ob_auto_camera
light_auto_sun = bpy.data.lights.new('AutoSun', 'SUN')
light_auto_sun.energy = 3.0
light_auto_sun.angle = 0.0523599
ob_auto_sun = bpy.data.objects.new('AutoSun', light_auto_sun)
scene.collection.objects.link(ob_auto_sun)
ob_auto_sun.rotation_euler = (0.872665, 0.174533, 0.523599)
bpy.context.view_layer.update()
